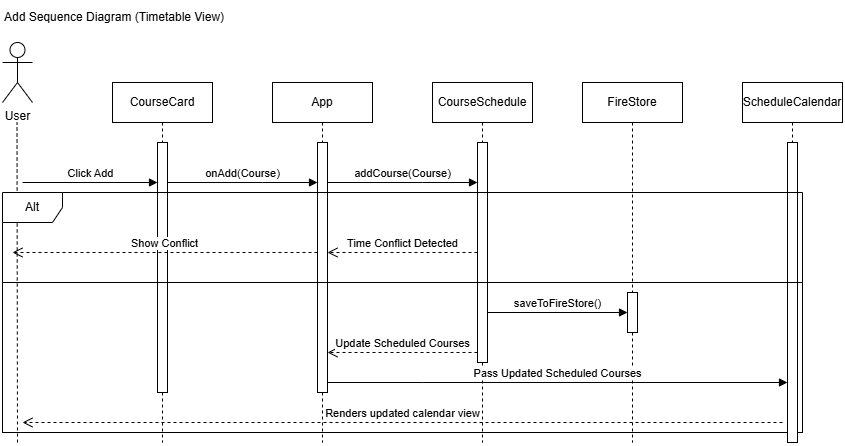

The diagram above was exported from draw.io. Its source (the exported page's mxGraphModel, read from the mxfile embedded in the PNG):
<mxGraphModel dx="1030" dy="562" grid="1" gridSize="10" guides="1" tooltips="1" connect="1" arrows="1" fold="1" page="1" pageScale="1" pageWidth="850" pageHeight="1100" math="0" shadow="0">
  <root>
    <mxCell id="0" />
    <mxCell id="1" parent="0" />
    <mxCell id="Yjoyo-Gy0_1XBkPPMhvb-1" parent="1" style="rounded=0;whiteSpace=wrap;html=1;fillColor=none;" value="" vertex="1">
      <mxGeometry height="150" width="800" x="110" y="310" as="geometry" />
    </mxCell>
    <mxCell id="Yjoyo-Gy0_1XBkPPMhvb-2" parent="1" style="shape=umlActor;verticalLabelPosition=bottom;verticalAlign=top;html=1;" value="User" vertex="1">
      <mxGeometry height="60" width="30" x="110" y="70" as="geometry" />
    </mxCell>
    <mxCell id="Yjoyo-Gy0_1XBkPPMhvb-3" parent="1" style="shape=umlLifeline;perimeter=lifelinePerimeter;whiteSpace=wrap;html=1;container=1;dropTarget=0;collapsible=0;recursiveResize=0;outlineConnect=0;portConstraint=eastwest;newEdgeStyle={&quot;curved&quot;:0,&quot;rounded&quot;:0};" value="CourseCard" vertex="1">
      <mxGeometry height="360" width="100" x="220" y="110" as="geometry" />
    </mxCell>
    <mxCell id="Yjoyo-Gy0_1XBkPPMhvb-4" parent="Yjoyo-Gy0_1XBkPPMhvb-3" style="html=1;points=[[0,0,0,0,5],[0,1,0,0,-5],[1,0,0,0,5],[1,1,0,0,-5]];perimeter=orthogonalPerimeter;outlineConnect=0;targetShapes=umlLifeline;portConstraint=eastwest;newEdgeStyle={&quot;curved&quot;:0,&quot;rounded&quot;:0};" value="" vertex="1">
      <mxGeometry height="250" width="10" x="45" y="60" as="geometry" />
    </mxCell>
    <mxCell id="Yjoyo-Gy0_1XBkPPMhvb-5" parent="1" style="shape=umlLifeline;perimeter=lifelinePerimeter;whiteSpace=wrap;html=1;container=1;dropTarget=0;collapsible=0;recursiveResize=0;outlineConnect=0;portConstraint=eastwest;newEdgeStyle={&quot;curved&quot;:0,&quot;rounded&quot;:0};" value="App" vertex="1">
      <mxGeometry height="360" width="100" x="380" y="110" as="geometry" />
    </mxCell>
    <mxCell id="Yjoyo-Gy0_1XBkPPMhvb-6" parent="Yjoyo-Gy0_1XBkPPMhvb-5" style="html=1;points=[[0,0,0,0,5],[0,1,0,0,-5],[1,0,0,0,5],[1,1,0,0,-5]];perimeter=orthogonalPerimeter;outlineConnect=0;targetShapes=umlLifeline;portConstraint=eastwest;newEdgeStyle={&quot;curved&quot;:0,&quot;rounded&quot;:0};" value="" vertex="1">
      <mxGeometry height="250" width="10" x="45" y="60" as="geometry" />
    </mxCell>
    <mxCell id="Yjoyo-Gy0_1XBkPPMhvb-7" parent="1" style="shape=umlLifeline;perimeter=lifelinePerimeter;whiteSpace=wrap;html=1;container=1;dropTarget=0;collapsible=0;recursiveResize=0;outlineConnect=0;portConstraint=eastwest;newEdgeStyle={&quot;curved&quot;:0,&quot;rounded&quot;:0};" value="CourseSchedule" vertex="1">
      <mxGeometry height="360" width="100" x="540" y="110" as="geometry" />
    </mxCell>
    <mxCell id="Yjoyo-Gy0_1XBkPPMhvb-8" parent="Yjoyo-Gy0_1XBkPPMhvb-7" style="html=1;points=[[0,0,0,0,5],[0,1,0,0,-5],[1,0,0,0,5],[1,1,0,0,-5]];perimeter=orthogonalPerimeter;outlineConnect=0;targetShapes=umlLifeline;portConstraint=eastwest;newEdgeStyle={&quot;curved&quot;:0,&quot;rounded&quot;:0};" value="" vertex="1">
      <mxGeometry height="220" width="10" x="45" y="60" as="geometry" />
    </mxCell>
    <mxCell id="Yjoyo-Gy0_1XBkPPMhvb-9" parent="1" style="shape=umlLifeline;perimeter=lifelinePerimeter;whiteSpace=wrap;html=1;container=1;dropTarget=0;collapsible=0;recursiveResize=0;outlineConnect=0;portConstraint=eastwest;newEdgeStyle={&quot;curved&quot;:0,&quot;rounded&quot;:0};" value="FireStore" vertex="1">
      <mxGeometry height="360" width="100" x="690" y="110" as="geometry" />
    </mxCell>
    <mxCell id="Yjoyo-Gy0_1XBkPPMhvb-10" parent="Yjoyo-Gy0_1XBkPPMhvb-9" style="html=1;points=[[0,0,0,0,5],[0,1,0,0,-5],[1,0,0,0,5],[1,1,0,0,-5]];perimeter=orthogonalPerimeter;outlineConnect=0;targetShapes=umlLifeline;portConstraint=eastwest;newEdgeStyle={&quot;curved&quot;:0,&quot;rounded&quot;:0};" value="" vertex="1">
      <mxGeometry height="40" width="10" x="45" y="210" as="geometry" />
    </mxCell>
    <mxCell id="Yjoyo-Gy0_1XBkPPMhvb-11" edge="1" parent="1" style="endArrow=none;dashed=1;html=1;rounded=0;" value="">
      <mxGeometry height="50" relative="1" width="50" as="geometry">
        <mxPoint x="125" y="470" as="sourcePoint" />
        <mxPoint x="124.5" y="150" as="targetPoint" />
      </mxGeometry>
    </mxCell>
    <mxCell id="Yjoyo-Gy0_1XBkPPMhvb-12" edge="1" parent="1" style="html=1;verticalAlign=bottom;endArrow=block;curved=0;rounded=0;" target="Yjoyo-Gy0_1XBkPPMhvb-4" value="Click Add">
      <mxGeometry relative="1" width="80" as="geometry">
        <mxPoint x="130" y="210" as="sourcePoint" />
        <mxPoint x="210" y="210" as="targetPoint" />
      </mxGeometry>
    </mxCell>
    <mxCell id="Yjoyo-Gy0_1XBkPPMhvb-13" edge="1" parent="1" source="Yjoyo-Gy0_1XBkPPMhvb-4" style="html=1;verticalAlign=bottom;endArrow=block;curved=0;rounded=0;" target="Yjoyo-Gy0_1XBkPPMhvb-6" value="onAdd(Course)">
      <mxGeometry relative="1" width="80" as="geometry">
        <Array as="points">
          <mxPoint x="370" y="210" />
        </Array>
        <mxPoint x="280" y="210" as="sourcePoint" />
        <mxPoint x="425" y="210" as="targetPoint" />
      </mxGeometry>
    </mxCell>
    <mxCell id="Yjoyo-Gy0_1XBkPPMhvb-14" edge="1" parent="1" source="Yjoyo-Gy0_1XBkPPMhvb-6" style="html=1;verticalAlign=bottom;endArrow=block;curved=0;rounded=0;" target="Yjoyo-Gy0_1XBkPPMhvb-8" value="addCourse(Course)">
      <mxGeometry relative="1" width="80" as="geometry">
        <mxPoint as="offset" />
        <Array as="points">
          <mxPoint x="530" y="210" />
        </Array>
        <mxPoint x="440" y="210" as="sourcePoint" />
        <mxPoint x="590" y="210" as="targetPoint" />
      </mxGeometry>
    </mxCell>
    <mxCell id="Yjoyo-Gy0_1XBkPPMhvb-15" edge="1" parent="1" source="Yjoyo-Gy0_1XBkPPMhvb-8" style="html=1;verticalAlign=bottom;endArrow=open;dashed=1;endSize=8;curved=0;rounded=0;" target="Yjoyo-Gy0_1XBkPPMhvb-6" value="Time Conflict Detected">
      <mxGeometry relative="1" as="geometry">
        <mxPoint x="520" y="250" as="sourcePoint" />
        <mxPoint x="440" y="250" as="targetPoint" />
      </mxGeometry>
    </mxCell>
    <mxCell id="Yjoyo-Gy0_1XBkPPMhvb-16" edge="1" parent="1" style="html=1;verticalAlign=bottom;endArrow=open;dashed=1;endSize=8;curved=0;rounded=0;" value="Show Conflict">
      <mxGeometry relative="1" as="geometry">
        <Array as="points">
          <mxPoint x="350" y="280" />
        </Array>
        <mxPoint x="425" y="280" as="sourcePoint" />
        <mxPoint x="120" y="280" as="targetPoint" />
      </mxGeometry>
    </mxCell>
    <mxCell id="Yjoyo-Gy0_1XBkPPMhvb-17" edge="1" parent="1" style="html=1;verticalAlign=bottom;endArrow=open;dashed=1;endSize=8;curved=0;rounded=0;" value="Update Scheduled Courses">
      <mxGeometry relative="1" as="geometry">
        <mxPoint x="585" y="380" as="sourcePoint" />
        <mxPoint x="435" y="380" as="targetPoint" />
      </mxGeometry>
    </mxCell>
    <mxCell id="Yjoyo-Gy0_1XBkPPMhvb-18" parent="1" style="shape=umlLifeline;perimeter=lifelinePerimeter;whiteSpace=wrap;html=1;container=1;dropTarget=0;collapsible=0;recursiveResize=0;outlineConnect=0;portConstraint=eastwest;newEdgeStyle={&quot;curved&quot;:0,&quot;rounded&quot;:0};" value="ScheduleCalendar" vertex="1">
      <mxGeometry height="360" width="100" x="850" y="110" as="geometry" />
    </mxCell>
    <mxCell id="Yjoyo-Gy0_1XBkPPMhvb-19" parent="Yjoyo-Gy0_1XBkPPMhvb-18" style="html=1;points=[[0,0,0,0,5],[0,1,0,0,-5],[1,0,0,0,5],[1,1,0,0,-5]];perimeter=orthogonalPerimeter;outlineConnect=0;targetShapes=umlLifeline;portConstraint=eastwest;newEdgeStyle={&quot;curved&quot;:0,&quot;rounded&quot;:0};" value="" vertex="1">
      <mxGeometry height="300" width="10" x="45" y="60" as="geometry" />
    </mxCell>
    <mxCell id="Yjoyo-Gy0_1XBkPPMhvb-20" edge="1" parent="1" style="html=1;verticalAlign=bottom;endArrow=block;curved=0;rounded=0;" value="Pass Updated Scheduled Courses">
      <mxGeometry relative="1" width="80" as="geometry">
        <Array as="points">
          <mxPoint x="530" y="410" />
        </Array>
        <mxPoint x="435" y="410" as="sourcePoint" />
        <mxPoint x="895" y="410" as="targetPoint" />
      </mxGeometry>
    </mxCell>
    <mxCell id="Yjoyo-Gy0_1XBkPPMhvb-21" edge="1" parent="1" style="html=1;verticalAlign=bottom;endArrow=block;curved=0;rounded=0;" value="saveToFireStore()">
      <mxGeometry relative="1" width="80" as="geometry">
        <mxPoint x="595" y="340" as="sourcePoint" />
        <mxPoint x="735" y="340" as="targetPoint" />
      </mxGeometry>
    </mxCell>
    <mxCell id="Yjoyo-Gy0_1XBkPPMhvb-22" edge="1" parent="1" style="html=1;verticalAlign=bottom;endArrow=open;dashed=1;endSize=8;curved=0;rounded=0;" value="Renders updated calendar view">
      <mxGeometry relative="1" as="geometry">
        <mxPoint x="890" y="450" as="sourcePoint" />
        <mxPoint x="130" y="450" as="targetPoint" />
      </mxGeometry>
    </mxCell>
    <mxCell id="Yjoyo-Gy0_1XBkPPMhvb-23" parent="1" style="shape=umlFrame;whiteSpace=wrap;html=1;pointerEvents=0;" value="Alt" vertex="1">
      <mxGeometry height="90" width="800" x="110" y="220" as="geometry" />
    </mxCell>
    <mxCell id="5YXZEml5T3STCclzpOWQ-1" parent="1" style="text;html=1;whiteSpace=wrap;strokeColor=none;fillColor=none;align=left;verticalAlign=middle;rounded=0;" value="Add Sequence Diagram (Timetable View)" vertex="1">
      <mxGeometry height="30" width="240" x="110" y="30" as="geometry" />
    </mxCell>
  </root>
</mxGraphModel>